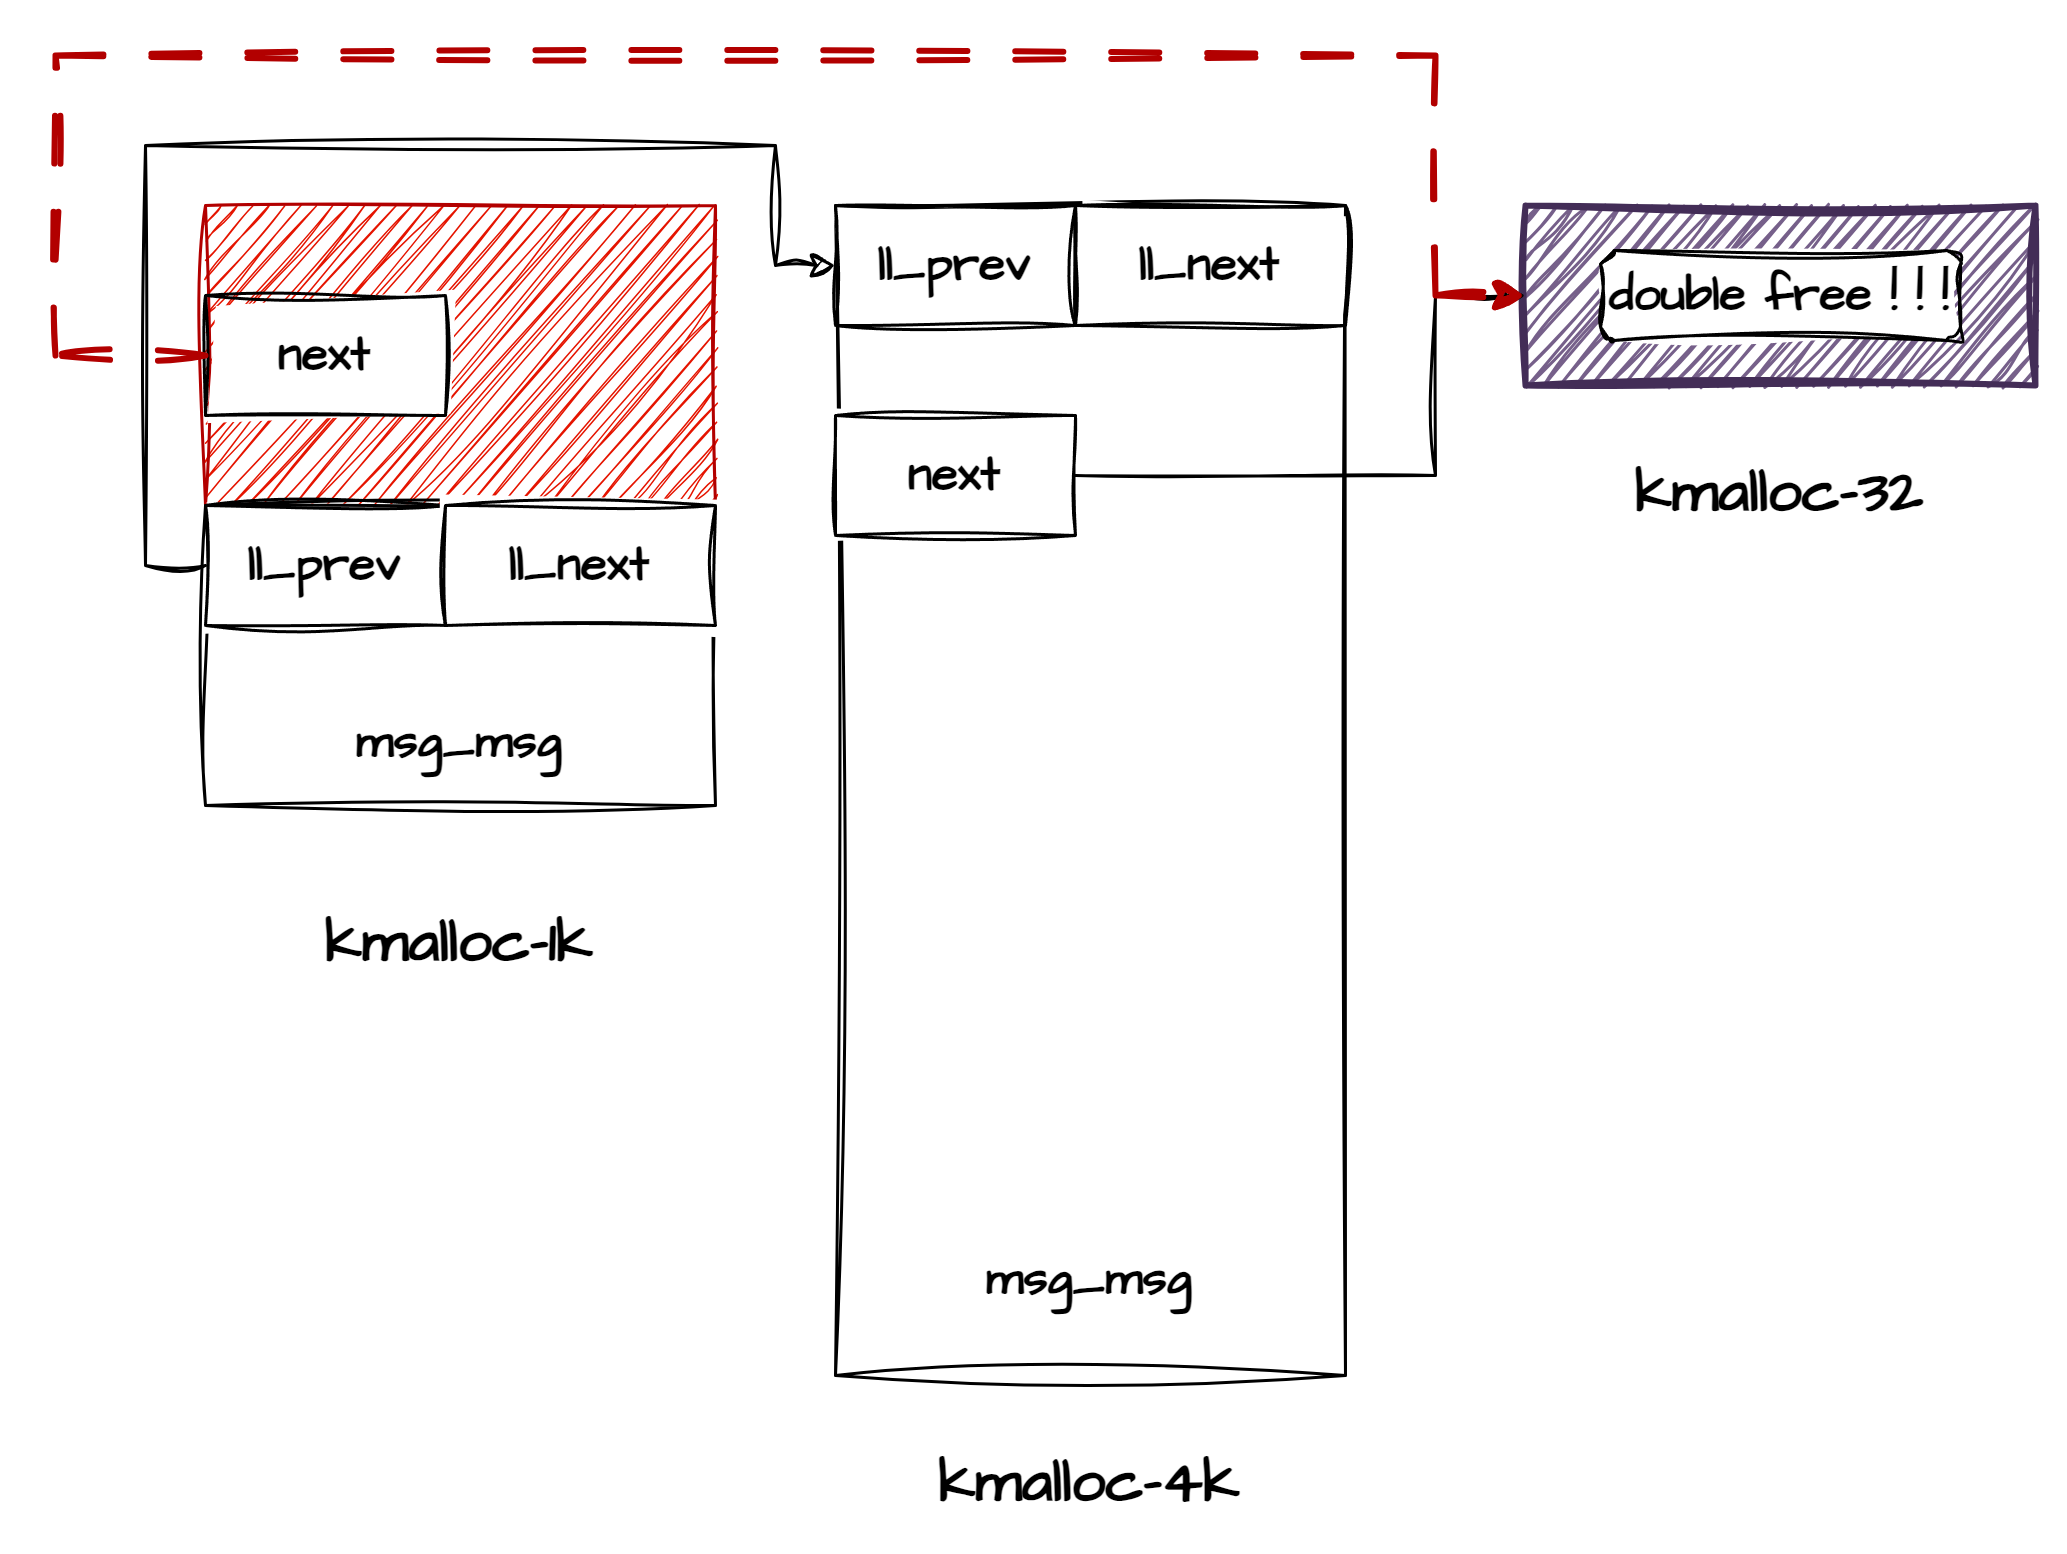

The diagram above was exported from draw.io. Its source (the exported page's mxGraphModel, read from the mxfile embedded in the PNG):
<mxGraphModel dx="1434" dy="784" grid="1" gridSize="10" guides="1" tooltips="1" connect="1" arrows="1" fold="1" page="1" pageScale="1" pageWidth="827" pageHeight="1169" math="0" shadow="0">
  <root>
    <mxCell id="0" />
    <mxCell id="1" parent="0" />
    <mxCell id="3iYH_ORAqOF_fRHV5SW4-1" value="" style="rounded=0;whiteSpace=wrap;html=1;sketch=1;hachureGap=4;jiggle=2;curveFitting=1;fontFamily=Architects Daughter;fontSource=https%3A%2F%2Ffonts.googleapis.com%2Fcss%3Ffamily%3DArchitects%2BDaughter;fillColor=#e51400;strokeColor=#B20000;fontColor=#ffffff;shadow=0;glass=0;strokeWidth=1;" vertex="1" parent="1">
      <mxGeometry x="70" y="260" width="170" height="100" as="geometry" />
    </mxCell>
    <mxCell id="3iYH_ORAqOF_fRHV5SW4-2" value="&lt;div style=&quot;font-size: 16px;&quot;&gt;&lt;b&gt;&lt;font style=&quot;font-size: 16px;&quot;&gt;&lt;br&gt;&lt;/font&gt;&lt;/b&gt;&lt;/div&gt;&lt;b style=&quot;font-size: 16px;&quot;&gt;&lt;font style=&quot;font-size: 16px;&quot;&gt;&lt;div style=&quot;&quot;&gt;&lt;b&gt;&lt;font style=&quot;font-size: 16px;&quot;&gt;&lt;br&gt;&lt;/font&gt;&lt;/b&gt;&lt;/div&gt;&lt;div&gt;&lt;b style=&quot;font-size: 16px;&quot;&gt;&lt;font style=&quot;font-size: 16px;&quot;&gt;&lt;br&gt;&lt;/font&gt;&lt;/b&gt;&lt;/div&gt;&lt;div&gt;&lt;b style=&quot;background-color: initial;&quot;&gt;msg_msg&lt;/b&gt;&lt;br&gt;&lt;/div&gt;&lt;/font&gt;&lt;/b&gt;" style="rounded=0;whiteSpace=wrap;html=1;sketch=1;hachureGap=4;jiggle=2;curveFitting=1;fontFamily=Architects Daughter;fontSource=https%3A%2F%2Ffonts.googleapis.com%2Fcss%3Ffamily%3DArchitects%2BDaughter;" vertex="1" parent="1">
      <mxGeometry x="70" y="360" width="170" height="100" as="geometry" />
    </mxCell>
    <mxCell id="3iYH_ORAqOF_fRHV5SW4-3" value="&lt;div&gt;&lt;b style=&quot;font-size: 16px; background-color: initial;&quot;&gt;&lt;br&gt;&lt;/b&gt;&lt;/div&gt;&lt;b style=&quot;font-size: 16px; background-color: initial;&quot;&gt;&lt;div&gt;&lt;b style=&quot;font-size: 16px; background-color: initial;&quot;&gt;&lt;br&gt;&lt;/b&gt;&lt;/div&gt;&lt;div&gt;&lt;b style=&quot;font-size: 16px; background-color: initial;&quot;&gt;&lt;br&gt;&lt;/b&gt;&lt;/div&gt;&lt;div&gt;&lt;b style=&quot;font-size: 16px; background-color: initial;&quot;&gt;&lt;br&gt;&lt;/b&gt;&lt;/div&gt;&lt;div&gt;&lt;b style=&quot;font-size: 16px; background-color: initial;&quot;&gt;&lt;br&gt;&lt;/b&gt;&lt;/div&gt;&lt;div&gt;&lt;b style=&quot;font-size: 16px; background-color: initial;&quot;&gt;&lt;br&gt;&lt;/b&gt;&lt;/div&gt;&lt;div&gt;&lt;b style=&quot;font-size: 16px; background-color: initial;&quot;&gt;&lt;br&gt;&lt;/b&gt;&lt;/div&gt;&lt;div&gt;&lt;b style=&quot;font-size: 16px; background-color: initial;&quot;&gt;&lt;br&gt;&lt;/b&gt;&lt;/div&gt;&lt;div&gt;&lt;b style=&quot;font-size: 16px; background-color: initial;&quot;&gt;&lt;br&gt;&lt;/b&gt;&lt;/div&gt;&lt;div&gt;&lt;b style=&quot;font-size: 16px; background-color: initial;&quot;&gt;&lt;br&gt;&lt;/b&gt;&lt;/div&gt;&lt;div&gt;&lt;b style=&quot;font-size: 16px; background-color: initial;&quot;&gt;&lt;br&gt;&lt;/b&gt;&lt;/div&gt;&lt;div&gt;&lt;b style=&quot;font-size: 16px; background-color: initial;&quot;&gt;&lt;br&gt;&lt;/b&gt;&lt;/div&gt;&lt;div&gt;&lt;b style=&quot;font-size: 16px; background-color: initial;&quot;&gt;&lt;br&gt;&lt;/b&gt;&lt;/div&gt;&lt;div&gt;&lt;b style=&quot;font-size: 16px; background-color: initial;&quot;&gt;&lt;br&gt;&lt;/b&gt;&lt;/div&gt;&lt;div&gt;&lt;b style=&quot;font-size: 16px; background-color: initial;&quot;&gt;&lt;br&gt;&lt;/b&gt;&lt;/div&gt;&lt;div&gt;&lt;b style=&quot;font-size: 16px; background-color: initial;&quot;&gt;&lt;br&gt;&lt;/b&gt;&lt;/div&gt;&lt;div&gt;&lt;b style=&quot;font-size: 16px; background-color: initial;&quot;&gt;&lt;br&gt;&lt;/b&gt;&lt;/div&gt;&lt;div&gt;&lt;b style=&quot;background-color: initial;&quot;&gt;msg_msg&lt;/b&gt;&lt;br&gt;&lt;/div&gt;&lt;/b&gt;" style="rounded=0;whiteSpace=wrap;html=1;sketch=1;hachureGap=4;jiggle=2;curveFitting=1;fontFamily=Architects Daughter;fontSource=https%3A%2F%2Ffonts.googleapis.com%2Fcss%3Ffamily%3DArchitects%2BDaughter;" vertex="1" parent="1">
      <mxGeometry x="280" y="260" width="170" height="390" as="geometry" />
    </mxCell>
    <mxCell id="3iYH_ORAqOF_fRHV5SW4-4" value="" style="rounded=0;whiteSpace=wrap;html=1;sketch=1;hachureGap=4;jiggle=2;curveFitting=1;fontFamily=Architects Daughter;fontSource=https%3A%2F%2Ffonts.googleapis.com%2Fcss%3Ffamily%3DArchitects%2BDaughter;fillColor=#76608a;fontColor=#ffffff;strokeColor=#432D57;strokeWidth=2;" vertex="1" parent="1">
      <mxGeometry x="510" y="260" width="170" height="60" as="geometry" />
    </mxCell>
    <mxCell id="3iYH_ORAqOF_fRHV5SW4-6" value="&lt;b&gt;&lt;font style=&quot;font-size: 20px;&quot;&gt;kmalloc-1k&lt;/font&gt;&lt;/b&gt;" style="text;html=1;align=center;verticalAlign=middle;whiteSpace=wrap;rounded=0;fontFamily=Architects Daughter;fontSource=https%3A%2F%2Ffonts.googleapis.com%2Fcss%3Ffamily%3DArchitects%2BDaughter;" vertex="1" parent="1">
      <mxGeometry x="90" y="490" width="130" height="30" as="geometry" />
    </mxCell>
    <mxCell id="3iYH_ORAqOF_fRHV5SW4-7" value="&lt;b&gt;&lt;font style=&quot;font-size: 20px;&quot;&gt;kmalloc-4k&lt;/font&gt;&lt;/b&gt;" style="text;html=1;align=center;verticalAlign=middle;whiteSpace=wrap;rounded=0;fontFamily=Architects Daughter;fontSource=https%3A%2F%2Ffonts.googleapis.com%2Fcss%3Ffamily%3DArchitects%2BDaughter;" vertex="1" parent="1">
      <mxGeometry x="300" y="670" width="130" height="30" as="geometry" />
    </mxCell>
    <mxCell id="3iYH_ORAqOF_fRHV5SW4-8" value="&lt;b&gt;&lt;font style=&quot;font-size: 20px;&quot;&gt;kmalloc-32&lt;/font&gt;&lt;/b&gt;" style="text;html=1;align=center;verticalAlign=middle;whiteSpace=wrap;rounded=0;fontFamily=Architects Daughter;fontSource=https%3A%2F%2Ffonts.googleapis.com%2Fcss%3Ffamily%3DArchitects%2BDaughter;" vertex="1" parent="1">
      <mxGeometry x="530" y="340" width="130" height="30" as="geometry" />
    </mxCell>
    <mxCell id="3iYH_ORAqOF_fRHV5SW4-11" value="&lt;b&gt;&lt;font style=&quot;font-size: 16px;&quot;&gt;ll_prev&lt;/font&gt;&lt;/b&gt;" style="rounded=0;whiteSpace=wrap;html=1;sketch=1;hachureGap=4;jiggle=2;curveFitting=1;fontFamily=Architects Daughter;fontSource=https%3A%2F%2Ffonts.googleapis.com%2Fcss%3Ffamily%3DArchitects%2BDaughter;" vertex="1" parent="1">
      <mxGeometry x="70" y="360" width="80" height="40" as="geometry" />
    </mxCell>
    <mxCell id="3iYH_ORAqOF_fRHV5SW4-12" value="&lt;font style=&quot;font-size: 16px;&quot;&gt;&lt;b&gt;ll_next&lt;/b&gt;&lt;/font&gt;" style="rounded=0;whiteSpace=wrap;html=1;sketch=1;hachureGap=4;jiggle=2;curveFitting=1;fontFamily=Architects Daughter;fontSource=https%3A%2F%2Ffonts.googleapis.com%2Fcss%3Ffamily%3DArchitects%2BDaughter;" vertex="1" parent="1">
      <mxGeometry x="150" y="360" width="90" height="40" as="geometry" />
    </mxCell>
    <mxCell id="3iYH_ORAqOF_fRHV5SW4-15" value="&lt;b&gt;&lt;font style=&quot;font-size: 16px;&quot;&gt;ll_prev&lt;/font&gt;&lt;/b&gt;" style="rounded=0;whiteSpace=wrap;html=1;sketch=1;hachureGap=4;jiggle=2;curveFitting=1;fontFamily=Architects Daughter;fontSource=https%3A%2F%2Ffonts.googleapis.com%2Fcss%3Ffamily%3DArchitects%2BDaughter;" vertex="1" parent="1">
      <mxGeometry x="280" y="260" width="80" height="40" as="geometry" />
    </mxCell>
    <mxCell id="3iYH_ORAqOF_fRHV5SW4-16" value="&lt;font style=&quot;font-size: 16px;&quot;&gt;&lt;b&gt;ll_next&lt;/b&gt;&lt;/font&gt;" style="rounded=0;whiteSpace=wrap;html=1;sketch=1;hachureGap=4;jiggle=2;curveFitting=1;fontFamily=Architects Daughter;fontSource=https%3A%2F%2Ffonts.googleapis.com%2Fcss%3Ffamily%3DArchitects%2BDaughter;" vertex="1" parent="1">
      <mxGeometry x="360" y="260" width="90" height="40" as="geometry" />
    </mxCell>
    <mxCell id="3iYH_ORAqOF_fRHV5SW4-19" value="&lt;b&gt;&lt;font style=&quot;font-size: 16px;&quot;&gt;next&lt;/font&gt;&lt;/b&gt;" style="rounded=0;whiteSpace=wrap;html=1;sketch=1;hachureGap=4;jiggle=2;curveFitting=1;fontFamily=Architects Daughter;fontSource=https%3A%2F%2Ffonts.googleapis.com%2Fcss%3Ffamily%3DArchitects%2BDaughter;" vertex="1" parent="1">
      <mxGeometry x="70" y="290" width="80" height="40" as="geometry" />
    </mxCell>
    <mxCell id="3iYH_ORAqOF_fRHV5SW4-20" value="&lt;b&gt;&lt;font style=&quot;font-size: 16px;&quot;&gt;next&lt;/font&gt;&lt;/b&gt;" style="rounded=0;whiteSpace=wrap;html=1;sketch=1;hachureGap=4;jiggle=2;curveFitting=1;fontFamily=Architects Daughter;fontSource=https%3A%2F%2Ffonts.googleapis.com%2Fcss%3Ffamily%3DArchitects%2BDaughter;" vertex="1" parent="1">
      <mxGeometry x="280" y="330" width="80" height="40" as="geometry" />
    </mxCell>
    <mxCell id="3iYH_ORAqOF_fRHV5SW4-23" value="" style="endArrow=classic;html=1;rounded=0;sketch=1;hachureGap=4;jiggle=2;curveFitting=1;fontFamily=Architects Daughter;fontSource=https%3A%2F%2Ffonts.googleapis.com%2Fcss%3Ffamily%3DArchitects%2BDaughter;exitX=0;exitY=0.5;exitDx=0;exitDy=0;entryX=0;entryY=0.5;entryDx=0;entryDy=0;" edge="1" parent="1" source="3iYH_ORAqOF_fRHV5SW4-11" target="3iYH_ORAqOF_fRHV5SW4-15">
      <mxGeometry width="50" height="50" relative="1" as="geometry">
        <mxPoint x="390" y="370" as="sourcePoint" />
        <mxPoint x="440" y="320" as="targetPoint" />
        <Array as="points">
          <mxPoint x="50" y="380" />
          <mxPoint x="50" y="240" />
          <mxPoint x="260" y="240" />
          <mxPoint x="260" y="280" />
        </Array>
      </mxGeometry>
    </mxCell>
    <mxCell id="3iYH_ORAqOF_fRHV5SW4-25" value="" style="endArrow=classic;html=1;rounded=0;sketch=1;hachureGap=4;jiggle=2;curveFitting=1;fontFamily=Architects Daughter;fontSource=https%3A%2F%2Ffonts.googleapis.com%2Fcss%3Ffamily%3DArchitects%2BDaughter;exitX=1;exitY=0.5;exitDx=0;exitDy=0;entryX=0;entryY=0.5;entryDx=0;entryDy=0;" edge="1" parent="1" source="3iYH_ORAqOF_fRHV5SW4-20" target="3iYH_ORAqOF_fRHV5SW4-4">
      <mxGeometry width="50" height="50" relative="1" as="geometry">
        <mxPoint x="390" y="370" as="sourcePoint" />
        <mxPoint x="440" y="320" as="targetPoint" />
        <Array as="points">
          <mxPoint x="480" y="350" />
          <mxPoint x="480" y="290" />
        </Array>
      </mxGeometry>
    </mxCell>
    <mxCell id="3iYH_ORAqOF_fRHV5SW4-26" value="" style="endArrow=classic;html=1;rounded=0;sketch=1;hachureGap=4;jiggle=2;curveFitting=1;fontFamily=Architects Daughter;fontSource=https%3A%2F%2Ffonts.googleapis.com%2Fcss%3Ffamily%3DArchitects%2BDaughter;exitX=0;exitY=0.5;exitDx=0;exitDy=0;entryX=0;entryY=0.5;entryDx=0;entryDy=0;fillColor=#e51400;strokeColor=#B20000;strokeWidth=2;dashed=1;dashPattern=8 8;" edge="1" parent="1" source="3iYH_ORAqOF_fRHV5SW4-19" target="3iYH_ORAqOF_fRHV5SW4-4">
      <mxGeometry width="50" height="50" relative="1" as="geometry">
        <mxPoint x="390" y="370" as="sourcePoint" />
        <mxPoint x="440" y="320" as="targetPoint" />
        <Array as="points">
          <mxPoint x="20" y="310" />
          <mxPoint x="20" y="210" />
          <mxPoint x="480" y="210" />
          <mxPoint x="480" y="290" />
        </Array>
      </mxGeometry>
    </mxCell>
    <mxCell id="3iYH_ORAqOF_fRHV5SW4-27" value="&lt;b style=&quot;&quot;&gt;&lt;font style=&quot;font-size: 16px;&quot;&gt;double free ! ! !&lt;/font&gt;&lt;/b&gt;" style="rounded=1;whiteSpace=wrap;html=1;sketch=1;hachureGap=4;jiggle=2;curveFitting=1;fontFamily=Architects Daughter;fontSource=https%3A%2F%2Ffonts.googleapis.com%2Fcss%3Ffamily%3DArchitects%2BDaughter;" vertex="1" parent="1">
      <mxGeometry x="535" y="275" width="120" height="30" as="geometry" />
    </mxCell>
  </root>
</mxGraphModel>